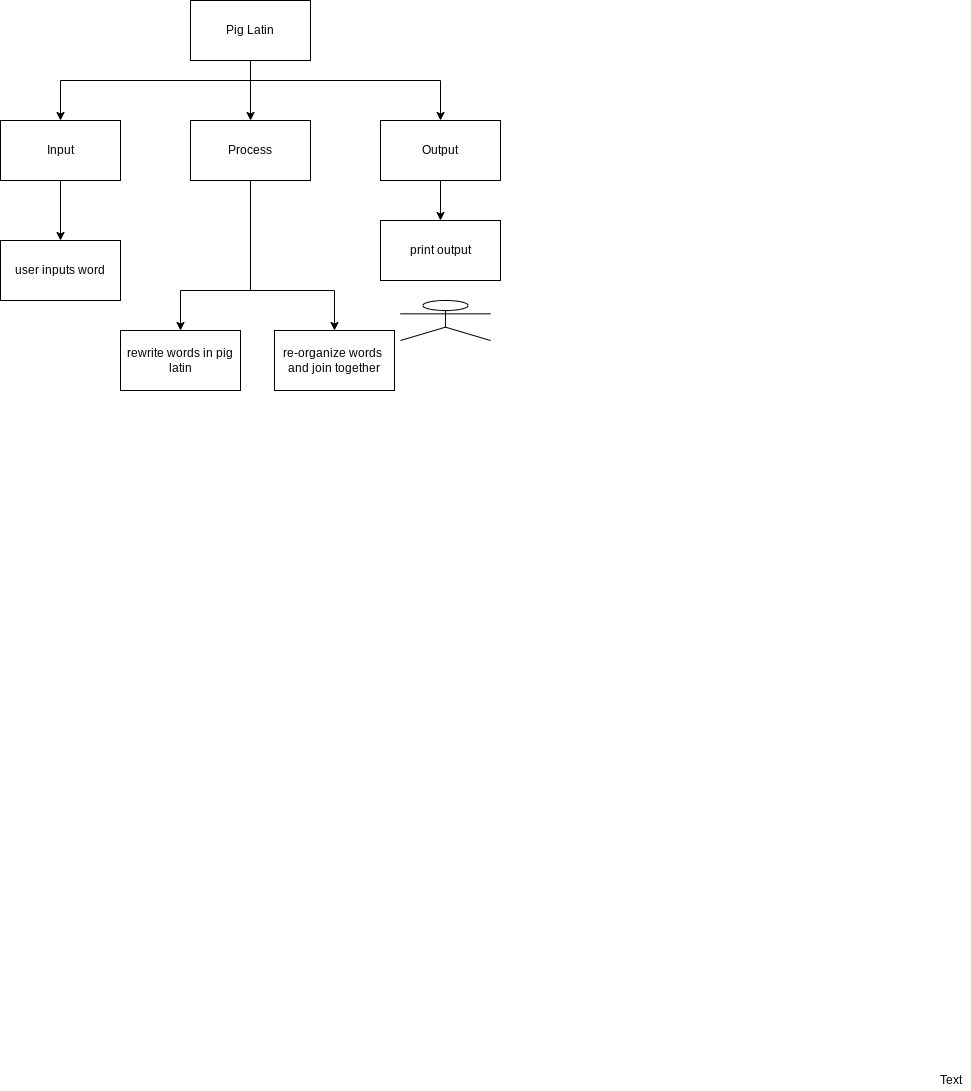

The diagram above was exported from draw.io. Its source (the exported page's mxGraphModel, read from the mxfile embedded in the PNG):
<mxGraphModel dx="616" dy="397" grid="1" gridSize="10" guides="1" tooltips="1" connect="1" arrows="1" fold="1" page="1" pageScale="1" pageWidth="827" pageHeight="1169" math="0" shadow="0">
  <root>
    <mxCell id="0" />
    <mxCell id="1" parent="0" />
    <mxCell id="6" style="edgeStyle=none;html=1;" parent="1" source="2" target="3" edge="1">
      <mxGeometry relative="1" as="geometry" />
    </mxCell>
    <mxCell id="7" style="edgeStyle=orthogonalEdgeStyle;html=1;entryX=0.5;entryY=0;entryDx=0;entryDy=0;rounded=0;" parent="1" target="4" edge="1">
      <mxGeometry relative="1" as="geometry">
        <mxPoint x="390" y="120" as="sourcePoint" />
      </mxGeometry>
    </mxCell>
    <mxCell id="8" style="edgeStyle=orthogonalEdgeStyle;rounded=0;html=1;" parent="1" source="2" target="5" edge="1">
      <mxGeometry relative="1" as="geometry">
        <Array as="points">
          <mxPoint x="390" y="120" />
          <mxPoint x="580" y="120" />
        </Array>
      </mxGeometry>
    </mxCell>
    <mxCell id="2" value="Pig Latin" style="rounded=0;whiteSpace=wrap;html=1;" parent="1" vertex="1">
      <mxGeometry x="330" y="40" width="120" height="60" as="geometry" />
    </mxCell>
    <mxCell id="3" value="Process" style="rounded=0;whiteSpace=wrap;html=1;" parent="1" vertex="1">
      <mxGeometry x="330" y="160" width="120" height="60" as="geometry" />
    </mxCell>
    <mxCell id="24" style="edgeStyle=orthogonalEdgeStyle;html=1;entryX=0.5;entryY=0;entryDx=0;entryDy=0;rounded=0;" parent="1" source="4" target="23" edge="1">
      <mxGeometry relative="1" as="geometry" />
    </mxCell>
    <mxCell id="4" value="Input" style="rounded=0;whiteSpace=wrap;html=1;" parent="1" vertex="1">
      <mxGeometry x="140" y="160" width="120" height="60" as="geometry" />
    </mxCell>
    <mxCell id="35" style="edgeStyle=orthogonalEdgeStyle;rounded=0;html=1;entryX=0.5;entryY=0;entryDx=0;entryDy=0;" parent="1" source="5" target="34" edge="1">
      <mxGeometry relative="1" as="geometry" />
    </mxCell>
    <mxCell id="5" value="Output" style="rounded=0;whiteSpace=wrap;html=1;" parent="1" vertex="1">
      <mxGeometry x="520" y="160" width="120" height="60" as="geometry" />
    </mxCell>
    <mxCell id="23" value="user inputs word" style="rounded=0;whiteSpace=wrap;html=1;" parent="1" vertex="1">
      <mxGeometry x="140" y="280" width="120" height="60" as="geometry" />
    </mxCell>
    <mxCell id="28" value="Text" style="text;html=1;align=center;verticalAlign=middle;resizable=0;points=[];autosize=1;strokeColor=none;fillColor=none;" parent="1" vertex="1">
      <mxGeometry x="1070" y="1110" width="40" height="20" as="geometry" />
    </mxCell>
    <mxCell id="34" value="print output" style="rounded=0;whiteSpace=wrap;html=1;" parent="1" vertex="1">
      <mxGeometry x="520" y="260" width="120" height="60" as="geometry" />
    </mxCell>
    <mxCell id="40" value="" style="endArrow=none;html=1;rounded=0;entryX=0.5;entryY=1;entryDx=0;entryDy=0;" parent="1" target="3" edge="1">
      <mxGeometry width="50" height="50" relative="1" as="geometry">
        <mxPoint x="390" y="330" as="sourcePoint" />
        <mxPoint x="380" y="220" as="targetPoint" />
      </mxGeometry>
    </mxCell>
    <mxCell id="42" value="rewrite words in pig latin" style="rounded=0;whiteSpace=wrap;html=1;" vertex="1" parent="1">
      <mxGeometry x="260" y="370" width="120" height="60" as="geometry" />
    </mxCell>
    <mxCell id="44" value="re-organize words&amp;nbsp; and join together" style="rounded=0;whiteSpace=wrap;html=1;" vertex="1" parent="1">
      <mxGeometry x="414" y="370" width="120" height="60" as="geometry" />
    </mxCell>
    <mxCell id="45" value="" style="endArrow=classic;html=1;entryX=0.5;entryY=0;entryDx=0;entryDy=0;edgeStyle=orthogonalEdgeStyle;rounded=0;" edge="1" parent="1" target="42">
      <mxGeometry width="50" height="50" relative="1" as="geometry">
        <mxPoint x="390" y="330" as="sourcePoint" />
        <mxPoint x="460" y="220" as="targetPoint" />
      </mxGeometry>
    </mxCell>
    <mxCell id="46" value="" style="endArrow=classic;html=1;entryX=0.5;entryY=0;entryDx=0;entryDy=0;edgeStyle=orthogonalEdgeStyle;rounded=0;" edge="1" parent="1" target="44">
      <mxGeometry width="50" height="50" relative="1" as="geometry">
        <mxPoint x="390" y="330" as="sourcePoint" />
        <mxPoint x="460" y="220" as="targetPoint" />
      </mxGeometry>
    </mxCell>
    <mxCell id="47" value="" style="shape=umlActor;verticalLabelPosition=bottom;verticalAlign=top;html=1;outlineConnect=0;" vertex="1" parent="1">
      <mxGeometry x="540" y="340" width="90" height="40" as="geometry" />
    </mxCell>
  </root>
</mxGraphModel>